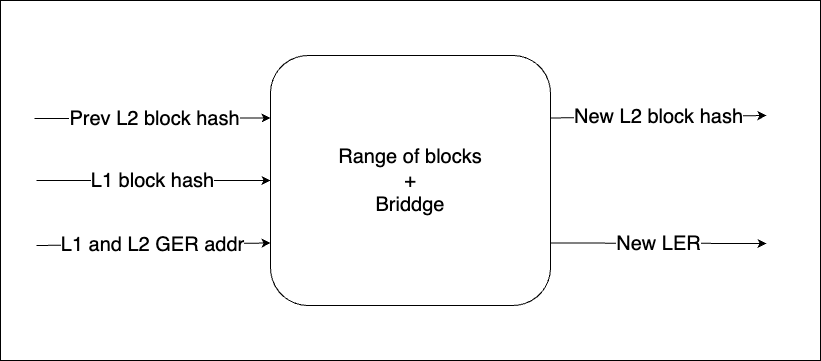

The diagram above was exported from draw.io. Its source (the exported page's mxGraphModel, read from the mxfile embedded in the PNG):
<mxGraphModel dx="3292" dy="2160" grid="1" gridSize="10" guides="1" tooltips="1" connect="1" arrows="1" fold="1" page="1" pageScale="1" pageWidth="827" pageHeight="1169" math="0" shadow="0">
  <root>
    <mxCell id="0" />
    <mxCell id="1" parent="0" />
    <mxCell id="9" value="" style="rounded=0;whiteSpace=wrap;html=1;fontSize=20;" vertex="1" parent="1">
      <mxGeometry x="34" y="65" width="820" height="360" as="geometry" />
    </mxCell>
    <mxCell id="3" value="New L2 block hash" style="edgeStyle=none;html=1;exitX=1;exitY=0.25;exitDx=0;exitDy=0;fontSize=20;" edge="1" parent="1" source="2">
      <mxGeometry relative="1" as="geometry">
        <mxPoint x="800" y="180" as="targetPoint" />
      </mxGeometry>
    </mxCell>
    <mxCell id="4" value="New LER" style="edgeStyle=none;html=1;exitX=1;exitY=0.75;exitDx=0;exitDy=0;fontSize=20;" edge="1" parent="1" source="2">
      <mxGeometry relative="1" as="geometry">
        <mxPoint x="800" y="308" as="targetPoint" />
      </mxGeometry>
    </mxCell>
    <mxCell id="2" value="&lt;font style=&quot;font-size: 20px;&quot;&gt;Range of blocks&lt;br&gt;+&lt;br&gt;Briddge&lt;/font&gt;" style="rounded=1;whiteSpace=wrap;html=1;" vertex="1" parent="1">
      <mxGeometry x="304" y="120" width="280" height="250" as="geometry" />
    </mxCell>
    <mxCell id="5" value="Prev L2 block hash" style="endArrow=classic;html=1;fontSize=20;entryX=0;entryY=0.25;entryDx=0;entryDy=0;" edge="1" parent="1" target="2">
      <mxGeometry width="50" height="50" relative="1" as="geometry">
        <mxPoint x="68" y="183" as="sourcePoint" />
        <mxPoint x="498" y="230" as="targetPoint" />
      </mxGeometry>
    </mxCell>
    <mxCell id="6" value="L1 block hash" style="endArrow=classic;html=1;fontSize=20;entryX=0;entryY=0.5;entryDx=0;entryDy=0;" edge="1" parent="1" target="2">
      <mxGeometry width="50" height="50" relative="1" as="geometry">
        <mxPoint x="70" y="245" as="sourcePoint" />
        <mxPoint x="440" y="230" as="targetPoint" />
      </mxGeometry>
    </mxCell>
    <mxCell id="7" value="L1 and L2 GER addr" style="endArrow=classic;html=1;fontSize=20;entryX=0;entryY=0.75;entryDx=0;entryDy=0;" edge="1" parent="1" target="2">
      <mxGeometry width="50" height="50" relative="1" as="geometry">
        <mxPoint x="70" y="310" as="sourcePoint" />
        <mxPoint x="440" y="230" as="targetPoint" />
      </mxGeometry>
    </mxCell>
  </root>
</mxGraphModel>